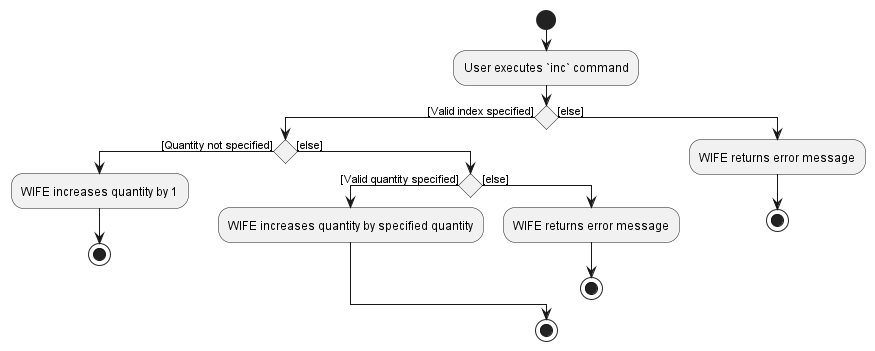

The diagram above was rendered by PlantUML. Its source (embedded in the PNG):
@startuml
start
:User executes `inc` command;

'Since the beta syntax does not support placing the condition outside the
'diamond we place it as the true branch instead.

if () then ([Valid index specified])
    if () then ([Quantity not specified])
        :WIFE increases quantity by 1;
        stop;
    else ([else])
        if () then ([Valid quantity specified])
            :WIFE increases quantity by specified quantity;
        else ([else])
            :WIFE returns error message;
            stop
        endif
    endif
else ([else])
    :WIFE returns error message;
    stop;
endif
stop
@enduml